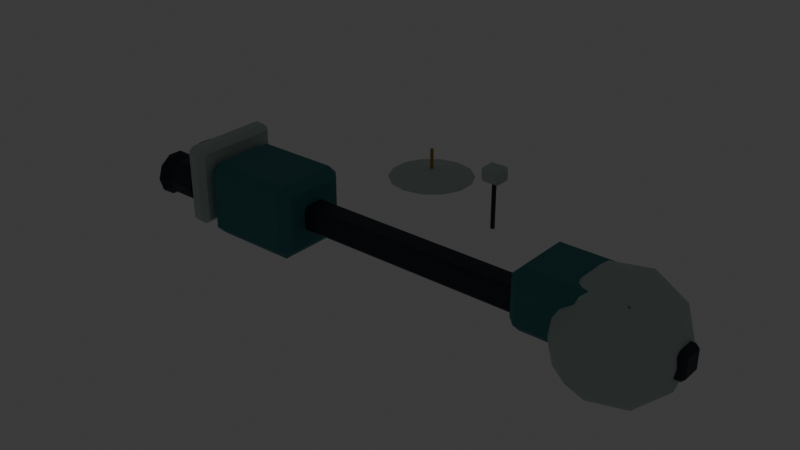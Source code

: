 # Source: discovery-one.blend  (saved by Blender 5.2.45; exported with 4.5.12 LTS)
import bpy
from mathutils import Matrix  # noqa: F401  (used for matrix-valued properties, if any)

bpy.ops.wm.read_factory_settings(use_empty=True)
scene = bpy.context.scene
scene.name = 'Scene'

# ---- collections
col_collection = bpy.data.collections.new('Collection'); scene.collection.children.link(col_collection)

# ---- materials (node trees are filled in below, after node groups)
mat_structure___graphite = bpy.data.materials.new('structure / graphite')
mat_structure___graphite.diffuse_color = (0.02956, 0.04092, 0.05781, 1.0)
mat_research___cyan = bpy.data.materials.new('research / cyan')
mat_research___cyan.diffuse_color = (0.04667, 0.2122, 0.2307, 1.0)
mat_smoked_glass = bpy.data.materials.new('smoked glass')
mat_smoked_glass.diffuse_color = (0.01444, 0.04667, 0.06663, 1.0)
mat_engine_throat = bpy.data.materials.new('engine throat')
mat_engine_throat.diffuse_color = (0.005605, 0.007499, 0.01096, 1.0)
mat_warm_lamp = bpy.data.materials.new('warm lamp')
mat_warm_lamp.diffuse_color = (1.0, 0.5457, 0.1559, 1.0)
mat_research___ceramic = bpy.data.materials.new('research / ceramic')
mat_research___ceramic.diffuse_color = (0.4851, 0.5906, 0.552, 1.0)
mat_research___brass = bpy.data.materials.new('research / brass')
mat_research___brass.diffuse_color = (0.4621, 0.2582, 0.05448, 1.0)

# ---- material node trees
mat_structure___graphite.use_nodes = True; mat_structure___graphite.node_tree.nodes.clear()
_N = mat_structure___graphite.node_tree.nodes; _L = mat_structure___graphite.node_tree.links
n0 = _N.new('ShaderNodeBsdfPrincipled'); n0.name = 'Principled BSDF'; n0.location = (-200, 100)
n0.inputs[0].default_value = (0.02956, 0.04092, 0.05781, 1.0)
n0.inputs[1].default_value = 0.4
n0.inputs[2].default_value = 0.55
n0.inputs[10].default_value = 0.005
n0.inputs[27].default_value = (0.02956, 0.04092, 0.05781, 1.0)
n1 = _N.new('ShaderNodeOutputMaterial'); n1.name = 'Material Output'; n1.location = (200, 100)
_L.new(n0.outputs[0], n1.inputs[0])
n1.is_active_output = True
mat_research___cyan.use_nodes = True; mat_research___cyan.node_tree.nodes.clear()
_N = mat_research___cyan.node_tree.nodes; _L = mat_research___cyan.node_tree.links
n0 = _N.new('ShaderNodeBsdfPrincipled'); n0.name = 'Principled BSDF'; n0.location = (-200, 100)
n0.inputs[0].default_value = (0.04667, 0.2122, 0.2307, 1.0)
n0.inputs[2].default_value = 0.7
n0.inputs[10].default_value = 0.005
n0.inputs[27].default_value = (0.04667, 0.2122, 0.2307, 1.0)
n1 = _N.new('ShaderNodeOutputMaterial'); n1.name = 'Material Output'; n1.location = (200, 100)
_L.new(n0.outputs[0], n1.inputs[0])
n1.is_active_output = True
mat_smoked_glass.use_nodes = True; mat_smoked_glass.node_tree.nodes.clear()
_N = mat_smoked_glass.node_tree.nodes; _L = mat_smoked_glass.node_tree.links
n0 = _N.new('ShaderNodeBsdfPrincipled'); n0.name = 'Principled BSDF'; n0.location = (-200, 100)
n0.inputs[0].default_value = (0.01444, 0.04667, 0.06663, 1.0)
n0.inputs[1].default_value = 0.2
n0.inputs[2].default_value = 0.55
n0.inputs[10].default_value = 0.005
n0.inputs[27].default_value = (0.01444, 0.04667, 0.06663, 1.0)
n1 = _N.new('ShaderNodeOutputMaterial'); n1.name = 'Material Output'; n1.location = (200, 100)
_L.new(n0.outputs[0], n1.inputs[0])
n1.is_active_output = True
mat_engine_throat.use_nodes = True; mat_engine_throat.node_tree.nodes.clear()
_N = mat_engine_throat.node_tree.nodes; _L = mat_engine_throat.node_tree.links
n0 = _N.new('ShaderNodeBsdfPrincipled'); n0.name = 'Principled BSDF'; n0.location = (-200, 100)
n0.inputs[0].default_value = (0.005605, 0.007499, 0.01096, 1.0)
n0.inputs[1].default_value = 0.3
n0.inputs[2].default_value = 0.55
n0.inputs[10].default_value = 0.005
n0.inputs[27].default_value = (0.005605, 0.007499, 0.01096, 1.0)
n1 = _N.new('ShaderNodeOutputMaterial'); n1.name = 'Material Output'; n1.location = (200, 100)
_L.new(n0.outputs[0], n1.inputs[0])
n1.is_active_output = True
mat_warm_lamp.use_nodes = True; mat_warm_lamp.node_tree.nodes.clear()
_N = mat_warm_lamp.node_tree.nodes; _L = mat_warm_lamp.node_tree.links
n0 = _N.new('ShaderNodeBsdfPrincipled'); n0.name = 'Principled BSDF'; n0.location = (-200, 100)
n0.inputs[0].default_value = (1.0, 0.5457, 0.1559, 1.0)
n0.inputs[2].default_value = 0.7
n0.inputs[10].default_value = 0.005
n0.inputs[27].default_value = (1.0, 0.5457, 0.1559, 1.0)
n0.inputs[28].default_value = 2.0
n1 = _N.new('ShaderNodeOutputMaterial'); n1.name = 'Material Output'; n1.location = (200, 100)
_L.new(n0.outputs[0], n1.inputs[0])
n1.is_active_output = True
mat_research___ceramic.use_nodes = True; mat_research___ceramic.node_tree.nodes.clear()
_N = mat_research___ceramic.node_tree.nodes; _L = mat_research___ceramic.node_tree.links
n0 = _N.new('ShaderNodeBsdfPrincipled'); n0.name = 'Principled BSDF'; n0.location = (-200, 100)
n0.inputs[0].default_value = (0.4851, 0.5906, 0.552, 1.0)
n0.inputs[2].default_value = 0.7
n0.inputs[10].default_value = 0.005
n0.inputs[27].default_value = (0.4851, 0.5906, 0.552, 1.0)
n1 = _N.new('ShaderNodeOutputMaterial'); n1.name = 'Material Output'; n1.location = (200, 100)
_L.new(n0.outputs[0], n1.inputs[0])
n1.is_active_output = True
mat_research___brass.use_nodes = True; mat_research___brass.node_tree.nodes.clear()
_N = mat_research___brass.node_tree.nodes; _L = mat_research___brass.node_tree.links
n0 = _N.new('ShaderNodeBsdfPrincipled'); n0.name = 'Principled BSDF'; n0.location = (-200, 100)
n0.inputs[0].default_value = (0.4621, 0.2582, 0.05448, 1.0)
n0.inputs[1].default_value = 0.35
n0.inputs[2].default_value = 0.55
n0.inputs[10].default_value = 0.005
n0.inputs[27].default_value = (0.4621, 0.2582, 0.05448, 1.0)
n1 = _N.new('ShaderNodeOutputMaterial'); n1.name = 'Material Output'; n1.location = (200, 100)
_L.new(n0.outputs[0], n1.inputs[0])
n1.is_active_output = True

# ---- world
world_world = bpy.data.worlds.new('World'); scene.world = world_world
world_world.use_nodes = True; world_world.node_tree.nodes.clear()
_N = world_world.node_tree.nodes; _L = world_world.node_tree.links
n0 = _N.new('ShaderNodeOutputWorld'); n0.name = 'World Output'; n0.location = (200, 100)
n1 = _N.new('ShaderNodeBackground'); n1.name = 'Background'; n1.location = (-200, 100)
n1.inputs[0].default_value = (0.05088, 0.05088, 0.05088, 1.0)
_L.new(n1.outputs[0], n0.inputs[0])
n0.is_active_output = True
world_world.color = (0.05088, 0.05088, 0.05088)
world_world.sun_shadow_jitter_overblur = 0.0

# ---- meshes
me_cube_180 = bpy.data.meshes.new('Cube.180')
me_cube_180.from_pydata([(-5.92, -0.195, -0.275), (-5.92, -0.275, -0.195), (-6.0, -0.195, -0.195), (-5.92, -0.275, 0.195), (-5.92, -0.195, 0.275), (-6.0, -0.195, 0.195), (-5.92, 0.195, -0.275), (-6.0, 0.195, -0.195), (-5.92, 0.275, -0.195), (-5.92, 0.195, 0.275), (-5.92, 0.275, 0.195), (-6.0, 0.195, 0.195), (5.92, -0.195, -0.275), (6.0, -0.195, -0.195), (5.92, -0.275, -0.195), (5.92, -0.195, 0.275), (5.92, -0.275, 0.195), (6.0, -0.195, 0.195), (5.92, 0.195, -0.275), (5.92, 0.275, -0.195), (6.0, 0.195, -0.195), (5.92, 0.195, 0.275), (6.0, 0.195, 0.195), (5.92, 0.275, 0.195)], [], [(0, 1, 2), (3, 4, 5), (6, 7, 8), (9, 10, 11), (12, 13, 14), (15, 16, 17), (18, 19, 20), (21, 22, 23), (6, 0, 2, 7), (1, 3, 5, 2), (4, 9, 11, 5), (10, 8, 7, 11), (18, 6, 8, 19), (9, 21, 23, 10), (22, 20, 19, 23), (12, 18, 20, 13), (21, 15, 17, 22), (16, 14, 13, 17), (0, 12, 14, 1), (15, 4, 3, 16), (6, 18, 12, 0), (2, 5, 11, 7), (14, 16, 3, 1), (21, 9, 4, 15), (8, 10, 23, 19), (20, 22, 17, 13)])
_uv = me_cube_180.uv_layers.new(name='UVMap')
_uv.uv.foreach_set('vector', [0.1267, 0.7136, 0.1267, 0.75, 0.125, 0.7136, 0.5886, 0.0, 0.625, 0.03636, 0.5886, 0.03636, 0.1267, 0.5364, 0.125, 0.5364, 0.1267, 0.5, 0.625, 0.2263, 0.5886, 0.2512, 0.5886, 0.2136, 0.3733, 0.7136, 0.4023, 0.7136, 0.3923, 0.7508, 0.6258, 0.7327, 0.5886, 0.7517, 0.5886, 0.7227, 0.3733, 0.5364, 0.3923, 0.4992, 0.4023, 0.5364, 0.6258, 0.5173, 0.5886, 0.5273, 0.5886, 0.4983, 0.1267, 0.5364, 0.1267, 0.7136, 0.125, 0.7136, 0.125, 0.5364, 0.4114, 0.0, 0.5886, 0.0, 0.5886, 0.03636, 0.4114, 0.03636, 0.625, 0.03636, 0.625, 0.2263, 0.5886, 0.2136, 0.5886, 0.03636, 0.5886, 0.2512, 0.4114, 0.2517, 0.4114, 0.2136, 0.5886, 0.2136, 0.3733, 0.5364, 0.1267, 0.5364, 0.1267, 0.5, 0.3923, 0.4992, 0.625, 0.2263, 0.6258, 0.5173, 0.5886, 0.4983, 0.5886, 0.2512, 0.5886, 0.5273, 0.4023, 0.5364, 0.3923, 0.4992, 0.5886, 0.4983, 0.3733, 0.7136, 0.3733, 0.5364, 0.4023, 0.5364, 0.4023, 0.7136, 0.6258, 0.5173, 0.6258, 0.7327, 0.5886, 0.7227, 0.5886, 0.5273, 0.5886, 0.7517, 0.3923, 0.7508, 0.4023, 0.7136, 0.5886, 0.7227, 0.1267, 0.7136, 0.3733, 0.7136, 0.3923, 0.7508, 0.1267, 0.75, 0.6258, 0.7327, 0.625, 0.9983, 0.5886, 0.9983, 0.5886, 0.7517, 0.1267, 0.5364, 0.3733, 0.5364, 0.3733, 0.7136, 0.1267, 0.7136, 0.4114, 0.03636, 0.5886, 0.03636, 0.5886, 0.2136, 0.4114, 0.2136, 0.3923, 0.7508, 0.5886, 0.7517, 0.5886, 0.9983, 0.4114, 0.9983, 0.6258, 0.5173, 0.8733, 0.5364, 0.8733, 0.7136, 0.6258, 0.7327, 0.4114, 0.2517, 0.5886, 0.2512, 0.5886, 0.4983, 0.3923, 0.4992, 0.4023, 0.5364, 0.5886, 0.5273, 0.5886, 0.7227, 0.4023, 0.7136])
me_cube_180.materials.append(mat_structure___graphite)
me_cube_180.update()
me_cube_181 = bpy.data.meshes.new('Cube.181')
me_cube_181.from_pydata([(-1.0, -0.575, -0.625), (-1.0, -0.775, -0.425), (-1.2, -0.575, -0.425), (-1.0, -0.775, 0.425), (-1.0, -0.575, 0.625), (-1.2, -0.575, 0.425), (-1.0, 0.575, -0.625), (-1.2, 0.575, -0.425), (-1.0, 0.775, -0.425), (-1.0, 0.575, 0.625), (-1.0, 0.775, 0.425), (-1.2, 0.575, 0.425), (1.0, -0.575, -0.625), (1.2, -0.575, -0.425), (1.0, -0.775, -0.425), (1.0, -0.575, 0.625), (1.0, -0.775, 0.425), (1.2, -0.575, 0.425), (1.0, 0.575, -0.625), (1.0, 0.775, -0.425), (1.2, 0.575, -0.425), (1.0, 0.575, 0.625), (1.2, 0.575, 0.425), (1.0, 0.775, 0.425)], [], [(0, 1, 2), (3, 4, 5), (6, 7, 8), (9, 10, 11), (12, 13, 14), (15, 16, 17), (18, 19, 20), (21, 22, 23), (6, 0, 2, 7), (1, 3, 5, 2), (4, 9, 11, 5), (10, 8, 7, 11), (18, 6, 8, 19), (9, 21, 23, 10), (22, 20, 19, 23), (12, 18, 20, 13), (21, 15, 17, 22), (16, 14, 13, 17), (0, 12, 14, 1), (15, 4, 3, 16), (6, 18, 12, 0), (2, 5, 11, 7), (14, 16, 3, 1), (21, 9, 4, 15), (8, 10, 23, 19), (20, 22, 17, 13)])
_uv = me_cube_181.uv_layers.new(name='UVMap')
_uv.uv.foreach_set('vector', [0.1458, 0.7177, 0.1458, 0.75, 0.125, 0.7177, 0.585, 0.0, 0.625, 0.03226, 0.585, 0.03226, 0.1458, 0.5323, 0.125, 0.5323, 0.1458, 0.5, 0.625, 0.2354, 0.585, 0.2656, 0.585, 0.2177, 0.3542, 0.7177, 0.405, 0.7177, 0.3846, 0.7604, 0.6354, 0.7443, 0.585, 0.7708, 0.585, 0.7258, 0.3542, 0.5323, 0.3846, 0.4896, 0.405, 0.5323, 0.6354, 0.5057, 0.585, 0.5242, 0.585, 0.4792, 0.1458, 0.5323, 0.1458, 0.7177, 0.125, 0.7177, 0.125, 0.5323, 0.415, 0.0, 0.585, 0.0, 0.585, 0.03226, 0.415, 0.03226, 0.625, 0.03226, 0.625, 0.2354, 0.585, 0.2177, 0.585, 0.03226, 0.585, 0.2656, 0.415, 0.2708, 0.415, 0.2177, 0.585, 0.2177, 0.3542, 0.5323, 0.1458, 0.5323, 0.1458, 0.5, 0.3846, 0.4896, 0.625, 0.2354, 0.6354, 0.5057, 0.585, 0.4792, 0.585, 0.2656, 0.585, 0.5242, 0.405, 0.5323, 0.3846, 0.4896, 0.585, 0.4792, 0.3542, 0.7177, 0.3542, 0.5323, 0.405, 0.5323, 0.405, 0.7177, 0.6354, 0.5057, 0.6354, 0.7443, 0.585, 0.7258, 0.585, 0.5242, 0.585, 0.7708, 0.3846, 0.7604, 0.405, 0.7177, 0.585, 0.7258, 0.1458, 0.7177, 0.3542, 0.7177, 0.3846, 0.7604, 0.1458, 0.75, 0.6354, 0.7443, 0.625, 0.9792, 0.585, 0.9792, 0.585, 0.7708, 0.1458, 0.5323, 0.3542, 0.5323, 0.3542, 0.7177, 0.1458, 0.7177, 0.415, 0.03226, 0.585, 0.03226, 0.585, 0.2177, 0.415, 0.2177, 0.3846, 0.7604, 0.585, 0.7708, 0.585, 0.9792, 0.415, 0.9792, 0.6354, 0.5057, 0.8542, 0.5323, 0.8542, 0.7177, 0.6354, 0.7443, 0.415, 0.2708, 0.585, 0.2656, 0.585, 0.4792, 0.3846, 0.4896, 0.405, 0.5323, 0.585, 0.5242, 0.585, 0.7258, 0.405, 0.7177])
me_cube_181.materials.append(mat_research___cyan)
me_cube_181.update()
me_cube_182 = bpy.data.meshes.new('Cube.182')
me_cube_182.from_pydata([(-0.01, -0.505, -0.15), (-0.01, -0.525, -0.13), (-0.03, -0.505, -0.13), (-0.01, -0.525, 0.13), (-0.01, -0.505, 0.15), (-0.03, -0.505, 0.13), (-0.01, 0.505, -0.15), (-0.03, 0.505, -0.13), (-0.01, 0.525, -0.13), (-0.01, 0.505, 0.15), (-0.01, 0.525, 0.13), (-0.03, 0.505, 0.13), (0.01, -0.505, -0.15), (0.03, -0.505, -0.13), (0.01, -0.525, -0.13), (0.01, -0.505, 0.15), (0.01, -0.525, 0.13), (0.03, -0.505, 0.13), (0.01, 0.505, -0.15), (0.01, 0.525, -0.13), (0.03, 0.505, -0.13), (0.01, 0.505, 0.15), (0.03, 0.505, 0.13), (0.01, 0.525, 0.13)], [], [(0, 1, 2), (3, 4, 5), (6, 7, 8), (9, 10, 11), (12, 13, 14), (15, 16, 17), (18, 19, 20), (21, 22, 23), (6, 0, 2, 7), (1, 3, 5, 2), (4, 9, 11, 5), (10, 8, 7, 11), (18, 6, 8, 19), (9, 21, 23, 10), (22, 20, 19, 23), (12, 18, 20, 13), (21, 15, 17, 22), (16, 14, 13, 17), (0, 12, 14, 1), (15, 4, 3, 16), (6, 18, 12, 0), (2, 5, 11, 7), (14, 16, 3, 1), (21, 9, 4, 15), (8, 10, 23, 19), (20, 22, 17, 13)])
_uv = me_cube_182.uv_layers.new(name='UVMap')
_uv.uv.foreach_set('vector', [0.2083, 0.7452, 0.2083, 0.75, 0.125, 0.7452, 0.6083, 0.0, 0.625, 0.004762, 0.6083, 0.004762, 0.2083, 0.5048, 0.125, 0.5048, 0.2083, 0.5, 0.625, 0.2746, 0.6083, 0.3125, 0.6083, 0.2452, 0.2917, 0.7452, 0.3875, 0.7452, 0.3417, 0.7917, 0.6667, 0.7893, 0.6083, 0.8333, 0.6083, 0.7464, 0.2917, 0.5048, 0.3417, 0.4583, 0.3875, 0.5048, 0.6667, 0.4607, 0.6083, 0.5036, 0.6083, 0.4167, 0.2083, 0.5048, 0.2083, 0.7452, 0.125, 0.7452, 0.125, 0.5048, 0.3917, 0.0, 0.6083, 0.0, 0.6083, 0.004762, 0.3917, 0.004762, 0.625, 0.004762, 0.625, 0.2746, 0.6083, 0.2452, 0.6083, 0.004762, 0.6083, 0.3125, 0.3917, 0.3333, 0.3917, 0.2452, 0.6083, 0.2452, 0.2917, 0.5048, 0.2083, 0.5048, 0.2083, 0.5, 0.3417, 0.4583, 0.625, 0.2746, 0.6667, 0.4607, 0.6083, 0.4167, 0.6083, 0.3125, 0.6083, 0.5036, 0.3875, 0.5048, 0.3417, 0.4583, 0.6083, 0.4167, 0.2917, 0.7452, 0.2917, 0.5048, 0.3875, 0.5048, 0.3875, 0.7452, 0.6667, 0.4607, 0.6667, 0.7893, 0.6083, 0.7464, 0.6083, 0.5036, 0.6083, 0.8333, 0.3417, 0.7917, 0.3875, 0.7452, 0.6083, 0.7464, 0.2083, 0.7452, 0.2917, 0.7452, 0.3417, 0.7917, 0.2083, 0.75, 0.6667, 0.7893, 0.625, 0.9167, 0.6083, 0.9167, 0.6083, 0.8333, 0.2083, 0.5048, 0.2917, 0.5048, 0.2917, 0.7452, 0.2083, 0.7452, 0.3917, 0.004762, 0.6083, 0.004762, 0.6083, 0.2452, 0.3917, 0.2452, 0.3417, 0.7917, 0.6083, 0.8333, 0.6083, 0.9167, 0.3917, 0.9167, 0.6667, 0.4607, 0.7917, 0.5048, 0.7917, 0.7452, 0.6667, 0.7893, 0.3917, 0.3333, 0.6083, 0.3125, 0.6083, 0.4167, 0.3417, 0.4583, 0.3875, 0.5048, 0.6083, 0.5036, 0.6083, 0.7464, 0.3875, 0.7452])
me_cube_182.materials.append(mat_smoked_glass)
me_cube_182.update()
me_cone_257 = bpy.data.meshes.new('Cone.257')
me_cone_257.from_pydata([(0.0, 0.408, -0.2975), (0.0, 0.408, 0.2975), (0.2398, 0.3301, -0.2975), (0.2398, 0.3301, 0.2975), (0.388, 0.1261, -0.2975), (0.388, 0.1261, 0.2975), (0.388, -0.1261, -0.2975), (0.388, -0.1261, 0.2975), (0.2398, -0.3301, -0.2975), (0.2398, -0.3301, 0.2975), (0.0, -0.408, -0.2975), (0.0, -0.408, 0.2975), (-0.2398, -0.3301, -0.2975), (-0.2398, -0.3301, 0.2975), (-0.388, -0.1261, -0.2975), (-0.388, -0.1261, 0.2975), (-0.388, 0.1261, -0.2975), (-0.388, 0.1261, 0.2975), (-0.2398, 0.3301, -0.2975), (-0.2398, 0.3301, 0.2975)], [], [(0, 1, 3, 2), (2, 3, 5, 4), (4, 5, 7, 6), (6, 7, 9, 8), (8, 9, 11, 10), (10, 11, 13, 12), (12, 13, 15, 14), (14, 15, 17, 16), (3, 1, 19, 17, 15, 13, 11, 9, 7, 5), (16, 17, 19, 18), (18, 19, 1, 0), (0, 2, 4, 6, 8, 10, 12, 14, 16, 18)])
_uv = me_cone_257.uv_layers.new(name='UVMap')
_uv.uv.foreach_set('vector', [1.0, 0.5, 1.0, 1.0, 0.9, 1.0, 0.9, 0.5, 0.9, 0.5, 0.9, 1.0, 0.8, 1.0, 0.8, 0.5, 0.8, 0.5, 0.8, 1.0, 0.7, 1.0, 0.7, 0.5, 0.7, 0.5, 0.7, 1.0, 0.6, 1.0, 0.6, 0.5, 0.6, 0.5, 0.6, 1.0, 0.5, 1.0, 0.5, 0.5, 0.5, 0.5, 0.5, 1.0, 0.4, 1.0, 0.4, 0.5, 0.4, 0.5, 0.4, 1.0, 0.3, 1.0, 0.3, 0.5, 0.3, 0.5, 0.3, 1.0, 0.2, 1.0, 0.2, 0.5, 0.3911, 0.4442, 0.25, 0.49, 0.1089, 0.4442, 0.02175, 0.3242, 0.02175, 0.1758, 0.1089, 0.05584, 0.25, 0.01, 0.3911, 0.05584, 0.4783, 0.1758, 0.4783, 0.3242, 0.2, 0.5, 0.2, 1.0, 0.1, 1.0, 0.1, 0.5, 0.1, 0.5, 0.1, 1.0, -7.451e-08, 1.0, -7.451e-08, 0.5, 0.75, 0.49, 0.8911, 0.4442, 0.9783, 0.3242, 0.9783, 0.1758, 0.8911, 0.05584, 0.75, 0.01, 0.6089, 0.05584, 0.5217, 0.1758, 0.5217, 0.3242, 0.6089, 0.4442])
me_cone_257.materials.append(mat_structure___graphite)
me_cone_257.update()
me_cone_258 = bpy.data.meshes.new('Cone.258')
me_cone_258.from_pydata([(0.0, 0.4845, -0.1615), (0.0, 0.255, 0.1615), (0.2848, 0.392, -0.1615), (0.1499, 0.2063, 0.1615), (0.4608, 0.1497, -0.1615), (0.2425, 0.0788, 0.1615), (0.4608, -0.1497, -0.1615), (0.2425, -0.0788, 0.1615), (0.2848, -0.392, -0.1615), (0.1499, -0.2063, 0.1615), (0.0, -0.4845, -0.1615), (0.0, -0.255, 0.1615), (-0.2848, -0.392, -0.1615), (-0.1499, -0.2063, 0.1615), (-0.4608, -0.1497, -0.1615), (-0.2425, -0.0788, 0.1615), (-0.4608, 0.1497, -0.1615), (-0.2425, 0.0788, 0.1615), (-0.2848, 0.392, -0.1615), (-0.1499, 0.2063, 0.1615)], [], [(0, 1, 3, 2), (2, 3, 5, 4), (4, 5, 7, 6), (6, 7, 9, 8), (8, 9, 11, 10), (10, 11, 13, 12), (12, 13, 15, 14), (14, 15, 17, 16), (3, 1, 19, 17, 15, 13, 11, 9, 7, 5), (16, 17, 19, 18), (18, 19, 1, 0), (0, 2, 4, 6, 8, 10, 12, 14, 16, 18)])
_uv = me_cone_258.uv_layers.new(name='UVMap')
_uv.uv.foreach_set('vector', [1.0, 0.5, 1.0, 1.0, 0.9, 1.0, 0.9, 0.5, 0.9, 0.5, 0.9, 1.0, 0.8, 1.0, 0.8, 0.5, 0.8, 0.5, 0.8, 1.0, 0.7, 1.0, 0.7, 0.5, 0.7, 0.5, 0.7, 1.0, 0.6, 1.0, 0.6, 0.5, 0.6, 0.5, 0.6, 1.0, 0.5, 1.0, 0.5, 0.5, 0.5, 0.5, 0.5, 1.0, 0.4, 1.0, 0.4, 0.5, 0.4, 0.5, 0.4, 1.0, 0.3, 1.0, 0.3, 0.5, 0.3, 0.5, 0.3, 1.0, 0.2, 1.0, 0.2, 0.5, 0.3911, 0.4442, 0.25, 0.49, 0.1089, 0.4442, 0.02175, 0.3242, 0.02175, 0.1758, 0.1089, 0.05584, 0.25, 0.01, 0.3911, 0.05584, 0.4783, 0.1758, 0.4783, 0.3242, 0.2, 0.5, 0.2, 1.0, 0.1, 1.0, 0.1, 0.5, 0.1, 0.5, 0.1, 1.0, -7.451e-08, 1.0, -7.451e-08, 0.5, 0.75, 0.49, 0.8911, 0.4442, 0.9783, 0.3242, 0.9783, 0.1758, 0.8911, 0.05584, 0.75, 0.01, 0.6089, 0.05584, 0.5217, 0.1758, 0.5217, 0.3242, 0.6089, 0.4442])
me_cone_258.materials.append(mat_structure___graphite)
me_cone_258.update()
me_cone_259 = bpy.data.meshes.new('Cone.259')
me_cone_259.from_pydata([(0.0, 0.306, -0.02), (0.0, 0.306, 0.02), (0.1799, 0.2476, -0.02), (0.1799, 0.2476, 0.02), (0.291, 0.09456, -0.02), (0.291, 0.09456, 0.02), (0.291, -0.09456, -0.02), (0.291, -0.09456, 0.02), (0.1799, -0.2476, -0.02), (0.1799, -0.2476, 0.02), (0.0, -0.306, -0.02), (0.0, -0.306, 0.02), (-0.1799, -0.2476, -0.02), (-0.1799, -0.2476, 0.02), (-0.291, -0.09456, -0.02), (-0.291, -0.09456, 0.02), (-0.291, 0.09456, -0.02), (-0.291, 0.09456, 0.02), (-0.1799, 0.2476, -0.02), (-0.1799, 0.2476, 0.02)], [], [(0, 1, 3, 2), (2, 3, 5, 4), (4, 5, 7, 6), (6, 7, 9, 8), (8, 9, 11, 10), (10, 11, 13, 12), (12, 13, 15, 14), (14, 15, 17, 16), (3, 1, 19, 17, 15, 13, 11, 9, 7, 5), (16, 17, 19, 18), (18, 19, 1, 0), (0, 2, 4, 6, 8, 10, 12, 14, 16, 18)])
_uv = me_cone_259.uv_layers.new(name='UVMap')
_uv.uv.foreach_set('vector', [1.0, 0.5, 1.0, 1.0, 0.9, 1.0, 0.9, 0.5, 0.9, 0.5, 0.9, 1.0, 0.8, 1.0, 0.8, 0.5, 0.8, 0.5, 0.8, 1.0, 0.7, 1.0, 0.7, 0.5, 0.7, 0.5, 0.7, 1.0, 0.6, 1.0, 0.6, 0.5, 0.6, 0.5, 0.6, 1.0, 0.5, 1.0, 0.5, 0.5, 0.5, 0.5, 0.5, 1.0, 0.4, 1.0, 0.4, 0.5, 0.4, 0.5, 0.4, 1.0, 0.3, 1.0, 0.3, 0.5, 0.3, 0.5, 0.3, 1.0, 0.2, 1.0, 0.2, 0.5, 0.3911, 0.4442, 0.25, 0.49, 0.1089, 0.4442, 0.02175, 0.3242, 0.02175, 0.1758, 0.1089, 0.05584, 0.25, 0.01, 0.3911, 0.05584, 0.4783, 0.1758, 0.4783, 0.3242, 0.2, 0.5, 0.2, 1.0, 0.1, 1.0, 0.1, 0.5, 0.1, 0.5, 0.1, 1.0, -7.451e-08, 1.0, -7.451e-08, 0.5, 0.75, 0.49, 0.8911, 0.4442, 0.9783, 0.3242, 0.9783, 0.1758, 0.8911, 0.05584, 0.75, 0.01, 0.6089, 0.05584, 0.5217, 0.1758, 0.5217, 0.3242, 0.6089, 0.4442])
me_cone_259.materials.append(mat_engine_throat)
me_cone_259.update()
me_cone_260 = bpy.data.meshes.new('Cone.260')
me_cone_260.from_pydata([(0.0, 0.102, -0.025), (0.0, 0.102, 0.025), (0.05995, 0.08252, -0.025), (0.05995, 0.08252, 0.025), (0.09701, 0.03152, -0.025), (0.09701, 0.03152, 0.025), (0.09701, -0.03152, -0.025), (0.09701, -0.03152, 0.025), (0.05995, -0.08252, -0.025), (0.05995, -0.08252, 0.025), (0.0, -0.102, -0.025), (0.0, -0.102, 0.025), (-0.05995, -0.08252, -0.025), (-0.05995, -0.08252, 0.025), (-0.09701, -0.03152, -0.025), (-0.09701, -0.03152, 0.025), (-0.09701, 0.03152, -0.025), (-0.09701, 0.03152, 0.025), (-0.05995, 0.08252, -0.025), (-0.05995, 0.08252, 0.025)], [], [(0, 1, 3, 2), (2, 3, 5, 4), (4, 5, 7, 6), (6, 7, 9, 8), (8, 9, 11, 10), (10, 11, 13, 12), (12, 13, 15, 14), (14, 15, 17, 16), (3, 1, 19, 17, 15, 13, 11, 9, 7, 5), (16, 17, 19, 18), (18, 19, 1, 0), (0, 2, 4, 6, 8, 10, 12, 14, 16, 18)])
_uv = me_cone_260.uv_layers.new(name='UVMap')
_uv.uv.foreach_set('vector', [1.0, 0.5, 1.0, 1.0, 0.9, 1.0, 0.9, 0.5, 0.9, 0.5, 0.9, 1.0, 0.8, 1.0, 0.8, 0.5, 0.8, 0.5, 0.8, 1.0, 0.7, 1.0, 0.7, 0.5, 0.7, 0.5, 0.7, 1.0, 0.6, 1.0, 0.6, 0.5, 0.6, 0.5, 0.6, 1.0, 0.5, 1.0, 0.5, 0.5, 0.5, 0.5, 0.5, 1.0, 0.4, 1.0, 0.4, 0.5, 0.4, 0.5, 0.4, 1.0, 0.3, 1.0, 0.3, 0.5, 0.3, 0.5, 0.3, 1.0, 0.2, 1.0, 0.2, 0.5, 0.3911, 0.4442, 0.25, 0.49, 0.1089, 0.4442, 0.02175, 0.3242, 0.02175, 0.1758, 0.1089, 0.05584, 0.25, 0.01, 0.3911, 0.05584, 0.4783, 0.1758, 0.4783, 0.3242, 0.2, 0.5, 0.2, 1.0, 0.1, 1.0, 0.1, 0.5, 0.1, 0.5, 0.1, 1.0, -7.451e-08, 1.0, -7.451e-08, 0.5, 0.75, 0.49, 0.8911, 0.4442, 0.9783, 0.3242, 0.9783, 0.1758, 0.8911, 0.05584, 0.75, 0.01, 0.6089, 0.05584, 0.5217, 0.1758, 0.5217, 0.3242, 0.6089, 0.4442])
me_cone_260.materials.append(mat_warm_lamp)
me_cone_260.update()
me_cone_261 = bpy.data.meshes.new('Cone.261')
me_cone_261.from_pydata([(0.0, 0.408, -0.2975), (0.0, 0.408, 0.2975), (0.2398, 0.3301, -0.2975), (0.2398, 0.3301, 0.2975), (0.388, 0.1261, -0.2975), (0.388, 0.1261, 0.2975), (0.388, -0.1261, -0.2975), (0.388, -0.1261, 0.2975), (0.2398, -0.3301, -0.2975), (0.2398, -0.3301, 0.2975), (0.0, -0.408, -0.2975), (0.0, -0.408, 0.2975), (-0.2398, -0.3301, -0.2975), (-0.2398, -0.3301, 0.2975), (-0.388, -0.1261, -0.2975), (-0.388, -0.1261, 0.2975), (-0.388, 0.1261, -0.2975), (-0.388, 0.1261, 0.2975), (-0.2398, 0.3301, -0.2975), (-0.2398, 0.3301, 0.2975)], [], [(0, 1, 3, 2), (2, 3, 5, 4), (4, 5, 7, 6), (6, 7, 9, 8), (8, 9, 11, 10), (10, 11, 13, 12), (12, 13, 15, 14), (14, 15, 17, 16), (3, 1, 19, 17, 15, 13, 11, 9, 7, 5), (16, 17, 19, 18), (18, 19, 1, 0), (0, 2, 4, 6, 8, 10, 12, 14, 16, 18)])
_uv = me_cone_261.uv_layers.new(name='UVMap')
_uv.uv.foreach_set('vector', [1.0, 0.5, 1.0, 1.0, 0.9, 1.0, 0.9, 0.5, 0.9, 0.5, 0.9, 1.0, 0.8, 1.0, 0.8, 0.5, 0.8, 0.5, 0.8, 1.0, 0.7, 1.0, 0.7, 0.5, 0.7, 0.5, 0.7, 1.0, 0.6, 1.0, 0.6, 0.5, 0.6, 0.5, 0.6, 1.0, 0.5, 1.0, 0.5, 0.5, 0.5, 0.5, 0.5, 1.0, 0.4, 1.0, 0.4, 0.5, 0.4, 0.5, 0.4, 1.0, 0.3, 1.0, 0.3, 0.5, 0.3, 0.5, 0.3, 1.0, 0.2, 1.0, 0.2, 0.5, 0.3911, 0.4442, 0.25, 0.49, 0.1089, 0.4442, 0.02175, 0.3242, 0.02175, 0.1758, 0.1089, 0.05584, 0.25, 0.01, 0.3911, 0.05584, 0.4783, 0.1758, 0.4783, 0.3242, 0.2, 0.5, 0.2, 1.0, 0.1, 1.0, 0.1, 0.5, 0.1, 0.5, 0.1, 1.0, -7.451e-08, 1.0, -7.451e-08, 0.5, 0.75, 0.49, 0.8911, 0.4442, 0.9783, 0.3242, 0.9783, 0.1758, 0.8911, 0.05584, 0.75, 0.01, 0.6089, 0.05584, 0.5217, 0.1758, 0.5217, 0.3242, 0.6089, 0.4442])
me_cone_261.materials.append(mat_structure___graphite)
me_cone_261.update()
me_cone_262 = bpy.data.meshes.new('Cone.262')
me_cone_262.from_pydata([(0.0, 0.4845, -0.1615), (0.0, 0.255, 0.1615), (0.2848, 0.392, -0.1615), (0.1499, 0.2063, 0.1615), (0.4608, 0.1497, -0.1615), (0.2425, 0.0788, 0.1615), (0.4608, -0.1497, -0.1615), (0.2425, -0.0788, 0.1615), (0.2848, -0.392, -0.1615), (0.1499, -0.2063, 0.1615), (0.0, -0.4845, -0.1615), (0.0, -0.255, 0.1615), (-0.2848, -0.392, -0.1615), (-0.1499, -0.2063, 0.1615), (-0.4608, -0.1497, -0.1615), (-0.2425, -0.0788, 0.1615), (-0.4608, 0.1497, -0.1615), (-0.2425, 0.0788, 0.1615), (-0.2848, 0.392, -0.1615), (-0.1499, 0.2063, 0.1615)], [], [(0, 1, 3, 2), (2, 3, 5, 4), (4, 5, 7, 6), (6, 7, 9, 8), (8, 9, 11, 10), (10, 11, 13, 12), (12, 13, 15, 14), (14, 15, 17, 16), (3, 1, 19, 17, 15, 13, 11, 9, 7, 5), (16, 17, 19, 18), (18, 19, 1, 0), (0, 2, 4, 6, 8, 10, 12, 14, 16, 18)])
_uv = me_cone_262.uv_layers.new(name='UVMap')
_uv.uv.foreach_set('vector', [1.0, 0.5, 1.0, 1.0, 0.9, 1.0, 0.9, 0.5, 0.9, 0.5, 0.9, 1.0, 0.8, 1.0, 0.8, 0.5, 0.8, 0.5, 0.8, 1.0, 0.7, 1.0, 0.7, 0.5, 0.7, 0.5, 0.7, 1.0, 0.6, 1.0, 0.6, 0.5, 0.6, 0.5, 0.6, 1.0, 0.5, 1.0, 0.5, 0.5, 0.5, 0.5, 0.5, 1.0, 0.4, 1.0, 0.4, 0.5, 0.4, 0.5, 0.4, 1.0, 0.3, 1.0, 0.3, 0.5, 0.3, 0.5, 0.3, 1.0, 0.2, 1.0, 0.2, 0.5, 0.3911, 0.4442, 0.25, 0.49, 0.1089, 0.4442, 0.02175, 0.3242, 0.02175, 0.1758, 0.1089, 0.05584, 0.25, 0.01, 0.3911, 0.05584, 0.4783, 0.1758, 0.4783, 0.3242, 0.2, 0.5, 0.2, 1.0, 0.1, 1.0, 0.1, 0.5, 0.1, 0.5, 0.1, 1.0, -7.451e-08, 1.0, -7.451e-08, 0.5, 0.75, 0.49, 0.8911, 0.4442, 0.9783, 0.3242, 0.9783, 0.1758, 0.8911, 0.05584, 0.75, 0.01, 0.6089, 0.05584, 0.5217, 0.1758, 0.5217, 0.3242, 0.6089, 0.4442])
me_cone_262.materials.append(mat_structure___graphite)
me_cone_262.update()
me_cone_263 = bpy.data.meshes.new('Cone.263')
me_cone_263.from_pydata([(0.0, 0.306, -0.02), (0.0, 0.306, 0.02), (0.1799, 0.2476, -0.02), (0.1799, 0.2476, 0.02), (0.291, 0.09456, -0.02), (0.291, 0.09456, 0.02), (0.291, -0.09456, -0.02), (0.291, -0.09456, 0.02), (0.1799, -0.2476, -0.02), (0.1799, -0.2476, 0.02), (0.0, -0.306, -0.02), (0.0, -0.306, 0.02), (-0.1799, -0.2476, -0.02), (-0.1799, -0.2476, 0.02), (-0.291, -0.09456, -0.02), (-0.291, -0.09456, 0.02), (-0.291, 0.09456, -0.02), (-0.291, 0.09456, 0.02), (-0.1799, 0.2476, -0.02), (-0.1799, 0.2476, 0.02)], [], [(0, 1, 3, 2), (2, 3, 5, 4), (4, 5, 7, 6), (6, 7, 9, 8), (8, 9, 11, 10), (10, 11, 13, 12), (12, 13, 15, 14), (14, 15, 17, 16), (3, 1, 19, 17, 15, 13, 11, 9, 7, 5), (16, 17, 19, 18), (18, 19, 1, 0), (0, 2, 4, 6, 8, 10, 12, 14, 16, 18)])
_uv = me_cone_263.uv_layers.new(name='UVMap')
_uv.uv.foreach_set('vector', [1.0, 0.5, 1.0, 1.0, 0.9, 1.0, 0.9, 0.5, 0.9, 0.5, 0.9, 1.0, 0.8, 1.0, 0.8, 0.5, 0.8, 0.5, 0.8, 1.0, 0.7, 1.0, 0.7, 0.5, 0.7, 0.5, 0.7, 1.0, 0.6, 1.0, 0.6, 0.5, 0.6, 0.5, 0.6, 1.0, 0.5, 1.0, 0.5, 0.5, 0.5, 0.5, 0.5, 1.0, 0.4, 1.0, 0.4, 0.5, 0.4, 0.5, 0.4, 1.0, 0.3, 1.0, 0.3, 0.5, 0.3, 0.5, 0.3, 1.0, 0.2, 1.0, 0.2, 0.5, 0.3911, 0.4442, 0.25, 0.49, 0.1089, 0.4442, 0.02175, 0.3242, 0.02175, 0.1758, 0.1089, 0.05584, 0.25, 0.01, 0.3911, 0.05584, 0.4783, 0.1758, 0.4783, 0.3242, 0.2, 0.5, 0.2, 1.0, 0.1, 1.0, 0.1, 0.5, 0.1, 0.5, 0.1, 1.0, -7.451e-08, 1.0, -7.451e-08, 0.5, 0.75, 0.49, 0.8911, 0.4442, 0.9783, 0.3242, 0.9783, 0.1758, 0.8911, 0.05584, 0.75, 0.01, 0.6089, 0.05584, 0.5217, 0.1758, 0.5217, 0.3242, 0.6089, 0.4442])
me_cone_263.materials.append(mat_engine_throat)
me_cone_263.update()
me_cone_264 = bpy.data.meshes.new('Cone.264')
me_cone_264.from_pydata([(0.0, 0.102, -0.025), (0.0, 0.102, 0.025), (0.05995, 0.08252, -0.025), (0.05995, 0.08252, 0.025), (0.09701, 0.03152, -0.025), (0.09701, 0.03152, 0.025), (0.09701, -0.03152, -0.025), (0.09701, -0.03152, 0.025), (0.05995, -0.08252, -0.025), (0.05995, -0.08252, 0.025), (0.0, -0.102, -0.025), (0.0, -0.102, 0.025), (-0.05995, -0.08252, -0.025), (-0.05995, -0.08252, 0.025), (-0.09701, -0.03152, -0.025), (-0.09701, -0.03152, 0.025), (-0.09701, 0.03152, -0.025), (-0.09701, 0.03152, 0.025), (-0.05995, 0.08252, -0.025), (-0.05995, 0.08252, 0.025)], [], [(0, 1, 3, 2), (2, 3, 5, 4), (4, 5, 7, 6), (6, 7, 9, 8), (8, 9, 11, 10), (10, 11, 13, 12), (12, 13, 15, 14), (14, 15, 17, 16), (3, 1, 19, 17, 15, 13, 11, 9, 7, 5), (16, 17, 19, 18), (18, 19, 1, 0), (0, 2, 4, 6, 8, 10, 12, 14, 16, 18)])
_uv = me_cone_264.uv_layers.new(name='UVMap')
_uv.uv.foreach_set('vector', [1.0, 0.5, 1.0, 1.0, 0.9, 1.0, 0.9, 0.5, 0.9, 0.5, 0.9, 1.0, 0.8, 1.0, 0.8, 0.5, 0.8, 0.5, 0.8, 1.0, 0.7, 1.0, 0.7, 0.5, 0.7, 0.5, 0.7, 1.0, 0.6, 1.0, 0.6, 0.5, 0.6, 0.5, 0.6, 1.0, 0.5, 1.0, 0.5, 0.5, 0.5, 0.5, 0.5, 1.0, 0.4, 1.0, 0.4, 0.5, 0.4, 0.5, 0.4, 1.0, 0.3, 1.0, 0.3, 0.5, 0.3, 0.5, 0.3, 1.0, 0.2, 1.0, 0.2, 0.5, 0.3911, 0.4442, 0.25, 0.49, 0.1089, 0.4442, 0.02175, 0.3242, 0.02175, 0.1758, 0.1089, 0.05584, 0.25, 0.01, 0.3911, 0.05584, 0.4783, 0.1758, 0.4783, 0.3242, 0.2, 0.5, 0.2, 1.0, 0.1, 1.0, 0.1, 0.5, 0.1, 0.5, 0.1, 1.0, -7.451e-08, 1.0, -7.451e-08, 0.5, 0.75, 0.49, 0.8911, 0.4442, 0.9783, 0.3242, 0.9783, 0.1758, 0.8911, 0.05584, 0.75, 0.01, 0.6089, 0.05584, 0.5217, 0.1758, 0.5217, 0.3242, 0.6089, 0.4442])
me_cone_264.materials.append(mat_warm_lamp)
me_cone_264.update()
me_cube_183 = bpy.data.meshes.new('Cube.183')
me_cube_183.from_pydata([(-0.105, -0.88, -0.85), (-0.105, -1.0, -0.73), (-0.225, -0.88, -0.73), (-0.105, -1.0, 0.73), (-0.105, -0.88, 0.85), (-0.225, -0.88, 0.73), (-0.105, 0.88, -0.85), (-0.225, 0.88, -0.73), (-0.105, 1.0, -0.73), (-0.105, 0.88, 0.85), (-0.105, 1.0, 0.73), (-0.225, 0.88, 0.73), (0.105, -0.88, -0.85), (0.225, -0.88, -0.73), (0.105, -1.0, -0.73), (0.105, -0.88, 0.85), (0.105, -1.0, 0.73), (0.225, -0.88, 0.73), (0.105, 0.88, -0.85), (0.105, 1.0, -0.73), (0.225, 0.88, -0.73), (0.105, 0.88, 0.85), (0.225, 0.88, 0.73), (0.105, 1.0, 0.73)], [], [(0, 1, 2), (3, 4, 5), (6, 7, 8), (9, 10, 11), (12, 13, 14), (15, 16, 17), (18, 19, 20), (21, 22, 23), (6, 0, 2, 7), (1, 3, 5, 2), (4, 9, 11, 5), (10, 8, 7, 11), (18, 6, 8, 19), (9, 21, 23, 10), (22, 20, 19, 23), (12, 18, 20, 13), (21, 15, 17, 22), (16, 14, 13, 17), (0, 12, 14, 1), (15, 4, 3, 16), (6, 18, 12, 0), (2, 5, 11, 7), (14, 16, 3, 1), (21, 9, 4, 15), (8, 10, 23, 19), (20, 22, 17, 13)])
_uv = me_cube_183.uv_layers.new(name='UVMap')
_uv.uv.foreach_set('vector', [0.1917, 0.735, 0.1917, 0.75, 0.125, 0.735, 0.6074, 0.0, 0.625, 0.015, 0.6074, 0.015, 0.1917, 0.515, 0.125, 0.515, 0.1917, 0.5, 0.625, 0.2622, 0.6074, 0.3, 0.6074, 0.235, 0.3083, 0.735, 0.3882, 0.735, 0.3505, 0.7833, 0.6583, 0.7758, 0.6074, 0.8167, 0.6074, 0.7387, 0.3083, 0.515, 0.3505, 0.4667, 0.3882, 0.515, 0.6583, 0.4742, 0.6074, 0.5113, 0.6074, 0.4333, 0.1917, 0.515, 0.1917, 0.735, 0.125, 0.735, 0.125, 0.515, 0.3926, 0.0, 0.6074, 0.0, 0.6074, 0.015, 0.3926, 0.015, 0.625, 0.015, 0.625, 0.2622, 0.6074, 0.235, 0.6074, 0.015, 0.6074, 0.3, 0.3926, 0.3167, 0.3926, 0.235, 0.6074, 0.235, 0.3083, 0.515, 0.1917, 0.515, 0.1917, 0.5, 0.3505, 0.4667, 0.625, 0.2622, 0.6583, 0.4742, 0.6074, 0.4333, 0.6074, 0.3, 0.6074, 0.5113, 0.3882, 0.515, 0.3505, 0.4667, 0.6074, 0.4333, 0.3083, 0.735, 0.3083, 0.515, 0.3882, 0.515, 0.3882, 0.735, 0.6583, 0.4742, 0.6583, 0.7758, 0.6074, 0.7387, 0.6074, 0.5113, 0.6074, 0.8167, 0.3505, 0.7833, 0.3882, 0.735, 0.6074, 0.7387, 0.1917, 0.735, 0.3083, 0.735, 0.3505, 0.7833, 0.1917, 0.75, 0.6583, 0.7758, 0.625, 0.9333, 0.6074, 0.9333, 0.6074, 0.8167, 0.1917, 0.515, 0.3083, 0.515, 0.3083, 0.735, 0.1917, 0.735, 0.3926, 0.015, 0.6074, 0.015, 0.6074, 0.235, 0.3926, 0.235, 0.3505, 0.7833, 0.6074, 0.8167, 0.6074, 0.9333, 0.3926, 0.9333, 0.6583, 0.4742, 0.8083, 0.515, 0.8083, 0.735, 0.6583, 0.7758, 0.3926, 0.3167, 0.6074, 0.3, 0.6074, 0.4333, 0.3505, 0.4667, 0.3882, 0.515, 0.6074, 0.5113, 0.6074, 0.7387, 0.3882, 0.735])
me_cube_183.materials.append(mat_research___ceramic)
me_cube_183.update()
me_icosphere_006 = bpy.data.meshes.new('Icosphere.006')
me_icosphere_006.from_pydata([(0.0, 0.0, -1.25), (0.9045, -0.6572, -0.559), (-0.3455, -1.063, -0.559), (-1.118, 0.0, -0.559), (-0.3455, 1.063, -0.559), (0.9045, 0.6572, -0.559), (0.3455, -1.063, 0.559), (-0.9045, -0.6572, 0.559), (-0.9045, 0.6572, 0.559), (0.3455, 1.063, 0.559), (1.118, 0.0, 0.559), (0.0, 0.0, 1.25), (-0.2031, -0.625, -1.063), (0.5317, -0.3863, -1.063), (0.3286, -1.011, -0.6572), (1.063, 0.0, -0.6572), (0.5317, 0.3863, -1.063), (-0.6572, 0.0, -1.063), (-0.8602, -0.625, -0.6572), (-0.2031, 0.625, -1.063), (-0.8602, 0.625, -0.6572), (0.3286, 1.011, -0.6572), (1.189, -0.3863, 0.0), (1.189, 0.3863, 0.0), (0.0, -1.25, 0.0), (0.7347, -1.011, 0.0), (-1.189, -0.3863, 0.0), (-0.7347, -1.011, 0.0), (-0.7347, 1.011, 0.0), (-1.189, 0.3863, 0.0), (0.7347, 1.011, 0.0), (0.0, 1.25, 0.0), (0.8602, -0.625, 0.6572), (-0.3286, -1.011, 0.6572), (-1.063, 0.0, 0.6572), (-0.3286, 1.011, 0.6572), (0.8602, 0.625, 0.6572), (0.2031, -0.625, 1.063), (0.6572, 0.0, 1.063), (-0.5317, -0.3863, 1.063), (-0.5317, 0.3863, 1.063), (0.2031, 0.625, 1.063)], [], [(0, 13, 12), (1, 13, 15), (0, 12, 17), (0, 17, 19), (0, 19, 16), (1, 15, 22), (2, 14, 24), (3, 18, 26), (4, 20, 28), (5, 21, 30), (1, 22, 25), (2, 24, 27), (3, 26, 29), (4, 28, 31), (5, 30, 23), (6, 32, 37), (7, 33, 39), (8, 34, 40), (9, 35, 41), (10, 36, 38), (38, 41, 11), (38, 36, 41), (36, 9, 41), (41, 40, 11), (41, 35, 40), (35, 8, 40), (40, 39, 11), (40, 34, 39), (34, 7, 39), (39, 37, 11), (39, 33, 37), (33, 6, 37), (37, 38, 11), (37, 32, 38), (32, 10, 38), (23, 36, 10), (23, 30, 36), (30, 9, 36), (31, 35, 9), (31, 28, 35), (28, 8, 35), (29, 34, 8), (29, 26, 34), (26, 7, 34), (27, 33, 7), (27, 24, 33), (24, 6, 33), (25, 32, 6), (25, 22, 32), (22, 10, 32), (30, 31, 9), (30, 21, 31), (21, 4, 31), (28, 29, 8), (28, 20, 29), (20, 3, 29), (26, 27, 7), (26, 18, 27), (18, 2, 27), (24, 25, 6), (24, 14, 25), (14, 1, 25), (22, 23, 10), (22, 15, 23), (15, 5, 23), (16, 21, 5), (16, 19, 21), (19, 4, 21), (19, 20, 4), (19, 17, 20), (17, 3, 20), (17, 18, 3), (17, 12, 18), (12, 2, 18), (15, 16, 5), (15, 13, 16), (13, 0, 16), (12, 14, 2), (12, 13, 14), (13, 1, 14)])
_uv = me_icosphere_006.uv_layers.new(name='UVMap')
_uv.uv.foreach_set('vector', [0.1818, 0.0, 0.2273, 0.07873, 0.1364, 0.07873, 0.2727, 0.1575, 0.3182, 0.07873, 0.3636, 0.1575, 0.9091, 0.0, 0.9545, 0.07873, 0.8636, 0.07873, 0.7273, 0.0, 0.7727, 0.07873, 0.6818, 0.07873, 0.5455, 0.0, 0.5909, 0.07873, 0.5, 0.07873, 0.2727, 0.1575, 0.3636, 0.1575, 0.3182, 0.2362, 0.09091, 0.1575, 0.1818, 0.1575, 0.1364, 0.2362, 0.8182, 0.1575, 0.9091, 0.1575, 0.8636, 0.2362, 0.6364, 0.1575, 0.7273, 0.1575, 0.6818, 0.2362, 0.4545, 0.1575, 0.5455, 0.1575, 0.5, 0.2362, 0.2727, 0.1575, 0.3182, 0.2362, 0.2273, 0.2362, 0.09091, 0.1575, 0.1364, 0.2362, 0.04546, 0.2362, 0.8182, 0.1575, 0.8636, 0.2362, 0.7727, 0.2362, 0.6364, 0.1575, 0.6818, 0.2362, 0.5909, 0.2362, 0.4545, 0.1575, 0.5, 0.2362, 0.4091, 0.2362, 0.1818, 0.3149, 0.2727, 0.3149, 0.2273, 0.3937, 0.0, 0.3149, 0.09091, 0.3149, 0.04546, 0.3937, 0.7273, 0.3149, 0.8182, 0.3149, 0.7727, 0.3937, 0.5455, 0.3149, 0.6364, 0.3149, 0.5909, 0.3937, 0.3636, 0.3149, 0.4545, 0.3149, 0.4091, 0.3937, 0.4091, 0.3937, 0.5, 0.3937, 0.4545, 0.4724, 0.4091, 0.3937, 0.4545, 0.3149, 0.5, 0.3937, 0.4545, 0.3149, 0.5455, 0.3149, 0.5, 0.3937, 0.5909, 0.3937, 0.6818, 0.3937, 0.6364, 0.4724, 0.5909, 0.3937, 0.6364, 0.3149, 0.6818, 0.3937, 0.6364, 0.3149, 0.7273, 0.3149, 0.6818, 0.3937, 0.7727, 0.3937, 0.8636, 0.3937, 0.8182, 0.4724, 0.7727, 0.3937, 0.8182, 0.3149, 0.8636, 0.3937, 0.8182, 0.3149, 0.9091, 0.3149, 0.8636, 0.3937, 0.04546, 0.3937, 0.1364, 0.3937, 0.09091, 0.4724, 0.04546, 0.3937, 0.09091, 0.3149, 0.1364, 0.3937, 0.09091, 0.3149, 0.1818, 0.3149, 0.1364, 0.3937, 0.2273, 0.3937, 0.3182, 0.3937, 0.2727, 0.4724, 0.2273, 0.3937, 0.2727, 0.3149, 0.3182, 0.3937, 0.2727, 0.3149, 0.3636, 0.3149, 0.3182, 0.3937, 0.4091, 0.2362, 0.4545, 0.3149, 0.3636, 0.3149, 0.4091, 0.2362, 0.5, 0.2362, 0.4545, 0.3149, 0.5, 0.2362, 0.5455, 0.3149, 0.4545, 0.3149, 0.5909, 0.2362, 0.6364, 0.3149, 0.5455, 0.3149, 0.5909, 0.2362, 0.6818, 0.2362, 0.6364, 0.3149, 0.6818, 0.2362, 0.7273, 0.3149, 0.6364, 0.3149, 0.7727, 0.2362, 0.8182, 0.3149, 0.7273, 0.3149, 0.7727, 0.2362, 0.8636, 0.2362, 0.8182, 0.3149, 0.8636, 0.2362, 0.9091, 0.3149, 0.8182, 0.3149, 0.04546, 0.2362, 0.09091, 0.3149, 0.0, 0.3149, 0.04546, 0.2362, 0.1364, 0.2362, 0.09091, 0.3149, 0.1364, 0.2362, 0.1818, 0.3149, 0.09091, 0.3149, 0.2273, 0.2362, 0.2727, 0.3149, 0.1818, 0.3149, 0.2273, 0.2362, 0.3182, 0.2362, 0.2727, 0.3149, 0.3182, 0.2362, 0.3636, 0.3149, 0.2727, 0.3149, 0.5, 0.2362, 0.5909, 0.2362, 0.5455, 0.3149, 0.5, 0.2362, 0.5455, 0.1575, 0.5909, 0.2362, 0.5455, 0.1575, 0.6364, 0.1575, 0.5909, 0.2362, 0.6818, 0.2362, 0.7727, 0.2362, 0.7273, 0.3149, 0.6818, 0.2362, 0.7273, 0.1575, 0.7727, 0.2362, 0.7273, 0.1575, 0.8182, 0.1575, 0.7727, 0.2362, 0.8636, 0.2362, 0.9545, 0.2362, 0.9091, 0.3149, 0.8636, 0.2362, 0.9091, 0.1575, 0.9545, 0.2362, 0.9091, 0.1575, 1.0, 0.1575, 0.9545, 0.2362, 0.1364, 0.2362, 0.2273, 0.2362, 0.1818, 0.3149, 0.1364, 0.2362, 0.1818, 0.1575, 0.2273, 0.2362, 0.1818, 0.1575, 0.2727, 0.1575, 0.2273, 0.2362, 0.3182, 0.2362, 0.4091, 0.2362, 0.3636, 0.3149, 0.3182, 0.2362, 0.3636, 0.1575, 0.4091, 0.2362, 0.3636, 0.1575, 0.4545, 0.1575, 0.4091, 0.2362, 0.5, 0.07873, 0.5455, 0.1575, 0.4545, 0.1575, 0.5, 0.07873, 0.5909, 0.07873, 0.5455, 0.1575, 0.5909, 0.07873, 0.6364, 0.1575, 0.5455, 0.1575, 0.6818, 0.07873, 0.7273, 0.1575, 0.6364, 0.1575, 0.6818, 0.07873, 0.7727, 0.07873, 0.7273, 0.1575, 0.7727, 0.07873, 0.8182, 0.1575, 0.7273, 0.1575, 0.8636, 0.07873, 0.9091, 0.1575, 0.8182, 0.1575, 0.8636, 0.07873, 0.9545, 0.07873, 0.9091, 0.1575, 0.9545, 0.07873, 1.0, 0.1575, 0.9091, 0.1575, 0.3636, 0.1575, 0.4091, 0.07873, 0.4545, 0.1575, 0.3636, 0.1575, 0.3182, 0.07873, 0.4091, 0.07873, 0.3182, 0.07873, 0.3636, 0.0, 0.4091, 0.07873, 0.1364, 0.07873, 0.1818, 0.1575, 0.09091, 0.1575, 0.1364, 0.07873, 0.2273, 0.07873, 0.1818, 0.1575, 0.2273, 0.07873, 0.2727, 0.1575, 0.1818, 0.1575])
me_icosphere_006.materials.append(mat_research___ceramic)
me_icosphere_006.update()
me_cone_265 = bpy.data.meshes.new('Cone.265')
me_cone_265.from_pydata([(0.0, 0.14, -3.6), (0.0, 0.14, 3.6), (0.1212, 0.07, -3.6), (0.1212, 0.07, 3.6), (0.1212, -0.07, -3.6), (0.1212, -0.07, 3.6), (0.0, -0.14, -3.6), (0.0, -0.14, 3.6), (-0.1212, -0.07, -3.6), (-0.1212, -0.07, 3.6), (-0.1212, 0.07, -3.6), (-0.1212, 0.07, 3.6)], [], [(0, 1, 3, 2), (2, 3, 5, 4), (4, 5, 7, 6), (6, 7, 9, 8), (3, 1, 11, 9, 7, 5), (8, 9, 11, 10), (10, 11, 1, 0), (0, 2, 4, 6, 8, 10)])
_uv = me_cone_265.uv_layers.new(name='UVMap')
_uv.uv.foreach_set('vector', [1.0, 0.5, 1.0, 1.0, 0.8333, 1.0, 0.8333, 0.5, 0.8333, 0.5, 0.8333, 1.0, 0.6667, 1.0, 0.6667, 0.5, 0.6667, 0.5, 0.6667, 1.0, 0.5, 1.0, 0.5, 0.5, 0.5, 0.5, 0.5, 1.0, 0.3333, 1.0, 0.3333, 0.5, 0.4578, 0.37, 0.25, 0.49, 0.04215, 0.37, 0.04215, 0.13, 0.25, 0.01, 0.4578, 0.13, 0.3333, 0.5, 0.3333, 1.0, 0.1667, 1.0, 0.1667, 0.5, 0.1667, 0.5, 0.1667, 1.0, -8.941e-08, 1.0, -8.941e-08, 0.5, 0.75, 0.49, 0.9578, 0.37, 0.9578, 0.13, 0.75, 0.01, 0.5422, 0.13, 0.5422, 0.37])
me_cone_265.materials.append(mat_structure___graphite)
me_cone_265.update()
me_cube_184 = bpy.data.meshes.new('Cube.184')
me_cube_184.from_pydata([(-0.9, -0.65, -0.8), (-0.9, -0.85, -0.6), (-1.1, -0.65, -0.6), (-0.9, -0.85, 0.6), (-0.9, -0.65, 0.8), (-1.1, -0.65, 0.6), (-0.9, 0.65, -0.8), (-1.1, 0.65, -0.6), (-0.9, 0.85, -0.6), (-0.9, 0.65, 0.8), (-0.9, 0.85, 0.6), (-1.1, 0.65, 0.6), (0.9, -0.65, -0.8), (1.1, -0.65, -0.6), (0.9, -0.85, -0.6), (0.9, -0.65, 0.8), (0.9, -0.85, 0.6), (1.1, -0.65, 0.6), (0.9, 0.65, -0.8), (0.9, 0.85, -0.6), (1.1, 0.65, -0.6), (0.9, 0.65, 0.8), (1.1, 0.65, 0.6), (0.9, 0.85, 0.6)], [], [(0, 1, 2), (3, 4, 5), (6, 7, 8), (9, 10, 11), (12, 13, 14), (15, 16, 17), (18, 19, 20), (21, 22, 23), (6, 0, 2, 7), (1, 3, 5, 2), (4, 9, 11, 5), (10, 8, 7, 11), (18, 6, 8, 19), (9, 21, 23, 10), (22, 20, 19, 23), (12, 18, 20, 13), (21, 15, 17, 22), (16, 14, 13, 17), (0, 12, 14, 1), (15, 4, 3, 16), (6, 18, 12, 0), (2, 5, 11, 7), (14, 16, 3, 1), (21, 9, 4, 15), (8, 10, 23, 19), (20, 22, 17, 13)])
_uv = me_cube_184.uv_layers.new(name='UVMap')
_uv.uv.foreach_set('vector', [0.1477, 0.7206, 0.1477, 0.75, 0.125, 0.7206, 0.5938, 0.0, 0.625, 0.02941, 0.5938, 0.02941, 0.1477, 0.5294, 0.125, 0.5294, 0.1477, 0.5, 0.625, 0.238, 0.5938, 0.267, 0.5937, 0.2206, 0.3523, 0.7206, 0.3984, 0.7206, 0.3793, 0.7614, 0.6364, 0.7467, 0.5938, 0.7727, 0.5937, 0.7279, 0.3523, 0.5294, 0.3793, 0.4886, 0.3984, 0.5294, 0.6364, 0.5033, 0.5938, 0.5221, 0.5938, 0.4773, 0.1477, 0.5294, 0.1477, 0.7206, 0.125, 0.7206, 0.125, 0.5294, 0.4062, 0.0, 0.5938, 0.0, 0.5938, 0.02941, 0.4062, 0.02941, 0.625, 0.02941, 0.625, 0.238, 0.5937, 0.2206, 0.5938, 0.02941, 0.5938, 0.267, 0.4063, 0.2727, 0.4062, 0.2206, 0.5937, 0.2206, 0.3523, 0.5294, 0.1477, 0.5294, 0.1477, 0.5, 0.3793, 0.4886, 0.625, 0.238, 0.6364, 0.5033, 0.5938, 0.4773, 0.5938, 0.267, 0.5938, 0.5221, 0.3984, 0.5294, 0.3793, 0.4886, 0.5938, 0.4773, 0.3523, 0.7206, 0.3523, 0.5294, 0.3984, 0.5294, 0.3984, 0.7206, 0.6364, 0.5033, 0.6364, 0.7467, 0.5937, 0.7279, 0.5938, 0.5221, 0.5938, 0.7727, 0.3793, 0.7614, 0.3984, 0.7206, 0.5937, 0.7279, 0.1477, 0.7206, 0.3523, 0.7206, 0.3793, 0.7614, 0.1477, 0.75, 0.6364, 0.7467, 0.625, 0.9773, 0.5938, 0.9773, 0.5938, 0.7727, 0.1477, 0.5294, 0.3523, 0.5294, 0.3523, 0.7206, 0.1477, 0.7206, 0.4062, 0.02941, 0.5938, 0.02941, 0.5937, 0.2206, 0.4062, 0.2206, 0.3793, 0.7614, 0.5938, 0.7727, 0.5938, 0.9773, 0.4063, 0.9773, 0.6364, 0.5033, 0.8523, 0.5294, 0.8523, 0.7206, 0.6364, 0.7467, 0.4063, 0.2727, 0.5938, 0.267, 0.5938, 0.4773, 0.3793, 0.4886, 0.3984, 0.5294, 0.5938, 0.5221, 0.5937, 0.7279, 0.3984, 0.7206])
me_cube_184.materials.append(mat_research___cyan)
me_cube_184.update()
me_cone_266 = bpy.data.meshes.new('Cone.266')
me_cone_266.from_pydata([(0.0, 0.78, -0.08), (0.0, 0.12, 0.08), (0.3384, 0.7028, -0.08), (0.05207, 0.1081, 0.08), (0.6098, 0.4863, -0.08), (0.09382, 0.07482, 0.08), (0.7604, 0.1736, -0.08), (0.117, 0.0267, 0.08), (0.7604, -0.1736, -0.08), (0.117, -0.0267, 0.08), (0.6098, -0.4863, -0.08), (0.09382, -0.07482, 0.08), (0.3384, -0.7028, -0.08), (0.05207, -0.1081, 0.08), (0.0, -0.78, -0.08), (0.0, -0.12, 0.08), (-0.3384, -0.7028, -0.08), (-0.05207, -0.1081, 0.08), (-0.6098, -0.4863, -0.08), (-0.09382, -0.07482, 0.08), (-0.7604, -0.1736, -0.08), (-0.117, -0.0267, 0.08), (-0.7604, 0.1736, -0.08), (-0.117, 0.0267, 0.08), (-0.6098, 0.4863, -0.08), (-0.09382, 0.07482, 0.08), (-0.3384, 0.7028, -0.08), (-0.05207, 0.1081, 0.08)], [], [(0, 1, 3, 2), (2, 3, 5, 4), (4, 5, 7, 6), (6, 7, 9, 8), (8, 9, 11, 10), (10, 11, 13, 12), (12, 13, 15, 14), (14, 15, 17, 16), (16, 17, 19, 18), (18, 19, 21, 20), (20, 21, 23, 22), (22, 23, 25, 24), (3, 1, 27, 25, 23, 21, 19, 17, 15, 13, 11, 9, 7, 5), (24, 25, 27, 26), (26, 27, 1, 0), (0, 2, 4, 6, 8, 10, 12, 14, 16, 18, 20, 22, 24, 26)])
_uv = me_cone_266.uv_layers.new(name='UVMap')
_uv.uv.foreach_set('vector', [1.0, 0.5, 1.0, 1.0, 0.9286, 1.0, 0.9286, 0.5, 0.9286, 0.5, 0.9286, 1.0, 0.8571, 1.0, 0.8571, 0.5, 0.8571, 0.5, 0.8571, 1.0, 0.7857, 1.0, 0.7857, 0.5, 0.7857, 0.5, 0.7857, 1.0, 0.7143, 1.0, 0.7143, 0.5, 0.7143, 0.5, 0.7143, 1.0, 0.6429, 1.0, 0.6429, 0.5, 0.6429, 0.5, 0.6429, 1.0, 0.5714, 1.0, 0.5714, 0.5, 0.5714, 0.5, 0.5714, 1.0, 0.5, 1.0, 0.5, 0.5, 0.5, 0.5, 0.5, 1.0, 0.4286, 1.0, 0.4286, 0.5, 0.4286, 0.5, 0.4286, 1.0, 0.3571, 1.0, 0.3571, 0.5, 0.3571, 0.5, 0.3571, 1.0, 0.2857, 1.0, 0.2857, 0.5, 0.2857, 0.5, 0.2857, 1.0, 0.2143, 1.0, 0.2143, 0.5, 0.2143, 0.5, 0.2143, 1.0, 0.1429, 1.0, 0.1429, 0.5, 0.3541, 0.4662, 0.25, 0.49, 0.1459, 0.4662, 0.06236, 0.3996, 0.01602, 0.3034, 0.01602, 0.1966, 0.06236, 0.1004, 0.1459, 0.03377, 0.25, 0.01, 0.3541, 0.03377, 0.4376, 0.1004, 0.484, 0.1966, 0.484, 0.3034, 0.4376, 0.3996, 0.1429, 0.5, 0.1429, 1.0, 0.07143, 1.0, 0.07143, 0.5, 0.07143, 0.5, 0.07143, 1.0, -1.341e-07, 1.0, -1.341e-07, 0.5, 0.75, 0.49, 0.8541, 0.4662, 0.9376, 0.3996, 0.984, 0.3034, 0.984, 0.1966, 0.9376, 0.1004, 0.8541, 0.03377, 0.75, 0.01, 0.6459, 0.03377, 0.5624, 0.1004, 0.516, 0.1966, 0.516, 0.3034, 0.5624, 0.3996, 0.6459, 0.4662])
me_cone_266.materials.append(mat_research___ceramic)
me_cone_266.update()
me_cone_267 = bpy.data.meshes.new('Cone.267')
me_cone_267.from_pydata([(0.0, 0.03, -0.2), (0.0, 0.03, 0.2), (0.02598, 0.015, -0.2), (0.02598, 0.015, 0.2), (0.02598, -0.015, -0.2), (0.02598, -0.015, 0.2), (0.0, -0.03, -0.2), (0.0, -0.03, 0.2), (-0.02598, -0.015, -0.2), (-0.02598, -0.015, 0.2), (-0.02598, 0.015, -0.2), (-0.02598, 0.015, 0.2)], [], [(0, 1, 3, 2), (2, 3, 5, 4), (4, 5, 7, 6), (6, 7, 9, 8), (3, 1, 11, 9, 7, 5), (8, 9, 11, 10), (10, 11, 1, 0), (0, 2, 4, 6, 8, 10)])
_uv = me_cone_267.uv_layers.new(name='UVMap')
_uv.uv.foreach_set('vector', [1.0, 0.5, 1.0, 1.0, 0.8333, 1.0, 0.8333, 0.5, 0.8333, 0.5, 0.8333, 1.0, 0.6667, 1.0, 0.6667, 0.5, 0.6667, 0.5, 0.6667, 1.0, 0.5, 1.0, 0.5, 0.5, 0.5, 0.5, 0.5, 1.0, 0.3333, 1.0, 0.3333, 0.5, 0.4578, 0.37, 0.25, 0.49, 0.04215, 0.37, 0.04215, 0.13, 0.25, 0.01, 0.4578, 0.13, 0.3333, 0.5, 0.3333, 1.0, 0.1667, 1.0, 0.1667, 0.5, 0.1667, 0.5, 0.1667, 1.0, -8.941e-08, 1.0, -8.941e-08, 0.5, 0.75, 0.49, 0.9578, 0.37, 0.9578, 0.13, 0.75, 0.01, 0.5422, 0.13, 0.5422, 0.37])
me_cone_267.materials.append(mat_research___brass)
me_cone_267.update()
me_cone_268 = bpy.data.meshes.new('Cone.268')
me_cone_268.from_pydata([(0.0, 0.04, -0.525), (0.0, 0.04, 0.525), (0.03464, 0.02, -0.525), (0.03464, 0.02, 0.525), (0.03464, -0.02, -0.525), (0.03464, -0.02, 0.525), (0.0, -0.04, -0.525), (0.0, -0.04, 0.525), (-0.03464, -0.02, -0.525), (-0.03464, -0.02, 0.525), (-0.03464, 0.02, -0.525), (-0.03464, 0.02, 0.525)], [], [(0, 1, 3, 2), (2, 3, 5, 4), (4, 5, 7, 6), (6, 7, 9, 8), (3, 1, 11, 9, 7, 5), (8, 9, 11, 10), (10, 11, 1, 0), (0, 2, 4, 6, 8, 10)])
_uv = me_cone_268.uv_layers.new(name='UVMap')
_uv.uv.foreach_set('vector', [1.0, 0.5, 1.0, 1.0, 0.8333, 1.0, 0.8333, 0.5, 0.8333, 0.5, 0.8333, 1.0, 0.6667, 1.0, 0.6667, 0.5, 0.6667, 0.5, 0.6667, 1.0, 0.5, 1.0, 0.5, 0.5, 0.5, 0.5, 0.5, 1.0, 0.3333, 1.0, 0.3333, 0.5, 0.4578, 0.37, 0.25, 0.49, 0.04215, 0.37, 0.04215, 0.13, 0.25, 0.01, 0.4578, 0.13, 0.3333, 0.5, 0.3333, 1.0, 0.1667, 1.0, 0.1667, 0.5, 0.1667, 0.5, 0.1667, 1.0, -8.941e-08, 1.0, -8.941e-08, 0.5, 0.75, 0.49, 0.9578, 0.37, 0.9578, 0.13, 0.75, 0.01, 0.5422, 0.13, 0.5422, 0.37])
me_cone_268.materials.append(mat_structure___graphite)
me_cone_268.update()
me_cube_185 = bpy.data.meshes.new('Cube.185')
me_cube_185.from_pydata([(-0.15, -0.12, -0.14), (-0.15, -0.16, -0.1), (-0.19, -0.12, -0.1), (-0.15, -0.16, 0.1), (-0.15, -0.12, 0.14), (-0.19, -0.12, 0.1), (-0.15, 0.12, -0.14), (-0.19, 0.12, -0.1), (-0.15, 0.16, -0.1), (-0.15, 0.12, 0.14), (-0.15, 0.16, 0.1), (-0.19, 0.12, 0.1), (0.15, -0.12, -0.14), (0.19, -0.12, -0.1), (0.15, -0.16, -0.1), (0.15, -0.12, 0.14), (0.15, -0.16, 0.1), (0.19, -0.12, 0.1), (0.15, 0.12, -0.14), (0.15, 0.16, -0.1), (0.19, 0.12, -0.1), (0.15, 0.12, 0.14), (0.19, 0.12, 0.1), (0.15, 0.16, 0.1)], [], [(0, 1, 2), (3, 4, 5), (6, 7, 8), (9, 10, 11), (12, 13, 14), (15, 16, 17), (18, 19, 20), (21, 22, 23), (6, 0, 2, 7), (1, 3, 5, 2), (4, 9, 11, 5), (10, 8, 7, 11), (18, 6, 8, 19), (9, 21, 23, 10), (22, 20, 19, 23), (12, 18, 20, 13), (21, 15, 17, 22), (16, 14, 13, 17), (0, 12, 14, 1), (15, 4, 3, 16), (6, 18, 12, 0), (2, 5, 11, 7), (14, 16, 3, 1), (21, 9, 4, 15), (8, 10, 23, 19), (20, 22, 17, 13)])
_uv = me_cube_185.uv_layers.new(name='UVMap')
_uv.uv.foreach_set('vector', [0.1513, 0.7187, 0.1513, 0.75, 0.125, 0.7188, 0.5893, 0.0, 0.625, 0.03125, 0.5893, 0.03125, 0.1513, 0.5312, 0.125, 0.5312, 0.1513, 0.5, 0.625, 0.2379, 0.5893, 0.2697, 0.5893, 0.2188, 0.3487, 0.7188, 0.4018, 0.7188, 0.3797, 0.7632, 0.6382, 0.7475, 0.5893, 0.7763, 0.5893, 0.7266, 0.3487, 0.5312, 0.3797, 0.4868, 0.4018, 0.5312, 0.6382, 0.5025, 0.5893, 0.5234, 0.5893, 0.4737, 0.1513, 0.5312, 0.1513, 0.7187, 0.125, 0.7188, 0.125, 0.5312, 0.4107, 0.0, 0.5893, 0.0, 0.5893, 0.03125, 0.4107, 0.03125, 0.625, 0.03125, 0.625, 0.2379, 0.5893, 0.2188, 0.5893, 0.03125, 0.5893, 0.2697, 0.4107, 0.2763, 0.4107, 0.2188, 0.5893, 0.2188, 0.3487, 0.5312, 0.1513, 0.5312, 0.1513, 0.5, 0.3797, 0.4868, 0.625, 0.2379, 0.6382, 0.5025, 0.5893, 0.4737, 0.5893, 0.2697, 0.5893, 0.5234, 0.4018, 0.5312, 0.3797, 0.4868, 0.5893, 0.4737, 0.3487, 0.7188, 0.3487, 0.5312, 0.4018, 0.5312, 0.4018, 0.7188, 0.6382, 0.5025, 0.6382, 0.7475, 0.5893, 0.7266, 0.5893, 0.5234, 0.5893, 0.7763, 0.3797, 0.7632, 0.4018, 0.7188, 0.5893, 0.7266, 0.1513, 0.7187, 0.3487, 0.7188, 0.3797, 0.7632, 0.1513, 0.75, 0.6382, 0.7475, 0.625, 0.9737, 0.5893, 0.9737, 0.5893, 0.7763, 0.1513, 0.5312, 0.3487, 0.5312, 0.3487, 0.7188, 0.1513, 0.7187, 0.4107, 0.03125, 0.5893, 0.03125, 0.5893, 0.2188, 0.4107, 0.2188, 0.3797, 0.7632, 0.5893, 0.7763, 0.5893, 0.9737, 0.4107, 0.9737, 0.6382, 0.5025, 0.8487, 0.5312, 0.8487, 0.7188, 0.6382, 0.7475, 0.4107, 0.2763, 0.5893, 0.2697, 0.5893, 0.4737, 0.3797, 0.4868, 0.4018, 0.5312, 0.5893, 0.5234, 0.5893, 0.7266, 0.4018, 0.7188])
me_cube_185.materials.append(mat_research___ceramic)
me_cube_185.update()

# ---- objects
ob_discovery_one = bpy.data.objects.new('discovery_one', None)
ob_hull = bpy.data.objects.new('hull', None)
ob_cargo = bpy.data.objects.new('cargo', None)
ob_drive = bpy.data.objects.new('drive', None)
ob_comms = bpy.data.objects.new('comms', None)
ob_external = bpy.data.objects.new('external', None)
ob_cosmetic = bpy.data.objects.new('cosmetic', None)
ob_structural_spine = bpy.data.objects.new('structural spine', me_cube_180)
ob_forward_command = bpy.data.objects.new('forward command', me_cube_181)
ob_bridge_glazing = bpy.data.objects.new('bridge glazing', me_cube_182)
ob_engine_jacket = bpy.data.objects.new('engine jacket', me_cone_257)
ob_engine_bell = bpy.data.objects.new('engine bell', me_cone_258)
ob_engine_throat = bpy.data.objects.new('engine throat', me_cone_259)
ob_engine_glow = bpy.data.objects.new('engine glow', me_cone_260)
ob_engine_jacket_001 = bpy.data.objects.new('engine jacket.001', me_cone_261)
ob_engine_bell_001 = bpy.data.objects.new('engine bell.001', me_cone_262)
ob_engine_throat_001 = bpy.data.objects.new('engine throat.001', me_cone_263)
ob_engine_glow_001 = bpy.data.objects.new('engine glow.001', me_cone_264)
ob_reactor_shield = bpy.data.objects.new('reactor shield', me_cube_183)
ob_command_sphere = bpy.data.objects.new('command sphere', me_icosphere_006)
ob_long_instrument_spine = bpy.data.objects.new('long instrument spine', me_cone_265)
ob_reactor_block = bpy.data.objects.new('reactor block', me_cube_184)
ob_survey_dish = bpy.data.objects.new('survey dish', me_cone_266)
ob_receiver = bpy.data.objects.new('receiver', me_cone_267)
ob_radio_mast = bpy.data.objects.new('radio mast', me_cone_268)
ob_sensor_head = bpy.data.objects.new('sensor head', me_cube_185)
ob_socket_power = bpy.data.objects.new('socket_power', None)
ob_socket_cruise = bpy.data.objects.new('socket_cruise', None)
ob_socket_maneuver = bpy.data.objects.new('socket_maneuver', None)
ob_socket_cargo = bpy.data.objects.new('socket_cargo', None)
ob_socket_utility = bpy.data.objects.new('socket_utility', None)
ob_socket_external = bpy.data.objects.new('socket_external', None)
ob_socket_cosmetic = bpy.data.objects.new('socket_cosmetic', None)

# ---- transforms, parenting, visibility, modifiers, constraints
ob_discovery_one.location = (0.0, 0.0, 0.0)
ob_hull.parent = ob_discovery_one
ob_hull.location = (0.0, 0.0, 0.0)
ob_cargo.parent = ob_discovery_one
ob_cargo.location = (0.0, 0.0, 0.0)
ob_drive.parent = ob_discovery_one
ob_drive.location = (0.0, 0.0, 0.0)
ob_comms.parent = ob_discovery_one
ob_comms.location = (0.0, 0.0, 0.0)
ob_external.parent = ob_discovery_one
ob_external.location = (0.0, 0.0, 0.0)
ob_cosmetic.parent = ob_discovery_one
ob_cosmetic.location = (0.0, 0.0, 0.0)
ob_structural_spine.parent = ob_hull
ob_structural_spine.location = (0.0, 0.0, 0.0)
ob_forward_command.parent = ob_hull
ob_forward_command.location = (4.08, 0.0, 0.35)
ob_bridge_glazing.parent = ob_hull
ob_bridge_glazing.location = (5.34, 0.0, 0.52)
ob_engine_jacket.parent = ob_drive
ob_engine_jacket.location = (-5.4, -0.41, 0.0)
ob_engine_jacket.rotation_euler = (0.0, 1.571, 0.0)
ob_engine_bell.parent = ob_drive
ob_engine_bell.location = (-5.842, -0.41, 0.0)
ob_engine_bell.rotation_euler = (0.0, 1.571, 0.0)
ob_engine_throat.parent = ob_drive
ob_engine_throat.location = (-6.021, -0.41, 0.0)
ob_engine_throat.rotation_euler = (0.0, 1.571, 0.0)
ob_engine_glow.parent = ob_drive
ob_engine_glow.location = (-6.046, -0.41, 0.0)
ob_engine_glow.rotation_euler = (0.0, 1.571, 0.0)
ob_engine_jacket_001.parent = ob_drive
ob_engine_jacket_001.location = (-5.4, 0.41, 0.0)
ob_engine_jacket_001.rotation_euler = (0.0, 1.571, 0.0)
ob_engine_bell_001.parent = ob_drive
ob_engine_bell_001.location = (-5.842, 0.41, 0.0)
ob_engine_bell_001.rotation_euler = (0.0, 1.571, 0.0)
ob_engine_throat_001.parent = ob_drive
ob_engine_throat_001.location = (-6.021, 0.41, 0.0)
ob_engine_throat_001.rotation_euler = (0.0, 1.571, 0.0)
ob_engine_glow_001.parent = ob_drive
ob_engine_glow_001.location = (-6.046, 0.41, 0.0)
ob_engine_glow_001.rotation_euler = (0.0, 1.571, 0.0)
ob_reactor_shield.parent = ob_drive
ob_reactor_shield.location = (-4.68, 0.0, 0.25)
ob_command_sphere.parent = ob_hull
ob_command_sphere.location = (4.68, 0.0, 0.0)
ob_long_instrument_spine.parent = ob_hull
ob_long_instrument_spine.location = (-0.24, 0.0, 0.0)
ob_long_instrument_spine.rotation_euler = (1.571, -0.0, 1.571)
ob_reactor_block.parent = ob_hull
ob_reactor_block.location = (-3.36, 0.0, 0.0)
ob_survey_dish.parent = ob_comms
ob_survey_dish.location = (0.7, 0.0, 1.8)
ob_receiver.parent = ob_comms
ob_receiver.location = (0.7, 0.0, 2.05)
ob_receiver.rotation_euler = (0.0, -0.0, 3.142)
ob_radio_mast.parent = ob_comms
ob_radio_mast.location = (1.92, 0.2, 1.525)
ob_radio_mast.rotation_euler = (0.0, -0.0, 3.142)
ob_sensor_head.parent = ob_comms
ob_sensor_head.location = (1.92, 0.2, 2.05)
ob_socket_power.parent = ob_discovery_one
ob_socket_power.location = (-4.32, 0.0, 0.35)
ob_socket_cruise.parent = ob_discovery_one
ob_socket_cruise.location = (-5.76, 0.0, 0.0)
ob_socket_maneuver.parent = ob_discovery_one
ob_socket_maneuver.location = (5.04, 0.0, -0.4)
ob_socket_cargo.parent = ob_discovery_one
ob_socket_cargo.location = (0.0, 0.0, 0.2)
ob_socket_utility.parent = ob_discovery_one
ob_socket_utility.location = (0.96, 0.2, 1.5)
ob_socket_external.parent = ob_discovery_one
ob_socket_external.location = (-1.2, 1.3, 0.2)
ob_socket_cosmetic.parent = ob_discovery_one
ob_socket_cosmetic.location = (2.4, -1.1, -0.2)

# ---- collection membership
col_collection.objects.link(ob_discovery_one)
col_collection.objects.link(ob_hull)
col_collection.objects.link(ob_cargo)
col_collection.objects.link(ob_drive)
col_collection.objects.link(ob_comms)
col_collection.objects.link(ob_external)
col_collection.objects.link(ob_cosmetic)
col_collection.objects.link(ob_structural_spine)
col_collection.objects.link(ob_forward_command)
col_collection.objects.link(ob_bridge_glazing)
col_collection.objects.link(ob_engine_jacket)
col_collection.objects.link(ob_engine_bell)
col_collection.objects.link(ob_engine_throat)
col_collection.objects.link(ob_engine_glow)
col_collection.objects.link(ob_engine_jacket_001)
col_collection.objects.link(ob_engine_bell_001)
col_collection.objects.link(ob_engine_throat_001)
col_collection.objects.link(ob_engine_glow_001)
col_collection.objects.link(ob_reactor_shield)
col_collection.objects.link(ob_command_sphere)
col_collection.objects.link(ob_long_instrument_spine)
col_collection.objects.link(ob_reactor_block)
col_collection.objects.link(ob_survey_dish)
col_collection.objects.link(ob_receiver)
col_collection.objects.link(ob_radio_mast)
col_collection.objects.link(ob_sensor_head)
col_collection.objects.link(ob_socket_power)
col_collection.objects.link(ob_socket_cruise)
col_collection.objects.link(ob_socket_maneuver)
col_collection.objects.link(ob_socket_cargo)
col_collection.objects.link(ob_socket_utility)
col_collection.objects.link(ob_socket_external)
col_collection.objects.link(ob_socket_cosmetic)

# ---- scene / render settings (as saved in the file)
scene.frame_start = 1; scene.frame_end = 250; scene.frame_set(1)
scene.render.engine = 'BLENDER_EEVEE_NEXT'
scene.render.bake_bias = 0.0
scene.render.bake_samples = 0
scene.render.compositor_device = 'GPU'
scene.eevee.use_volume_custom_range = False
scene.eevee.fast_gi_thickness_near = 0.1
scene.eevee.fast_gi_thickness_far = 0.0
scene.eevee.ray_tracing_options.screen_trace_thickness = 0.1
bpy.context.view_layer.update()

# ---- added for rendering (the .blend has no active camera): camera
cam_auto = bpy.data.cameras.new('AutoCamera')
cam_auto.lens = 50.0
cam_auto.sensor_width = 36.0
cam_auto.clip_end = 1000.0
ob_auto_camera = bpy.data.objects.new('AutoCamera', cam_auto)
scene.collection.objects.link(ob_auto_camera)
ob_auto_camera.location = (11.8207, -14.2274, 9.98496)
ob_auto_camera.rotation_euler = (1.09748, -7.21219e-08, 0.694738)
scene.camera = ob_auto_camera
bpy.context.view_layer.update()
